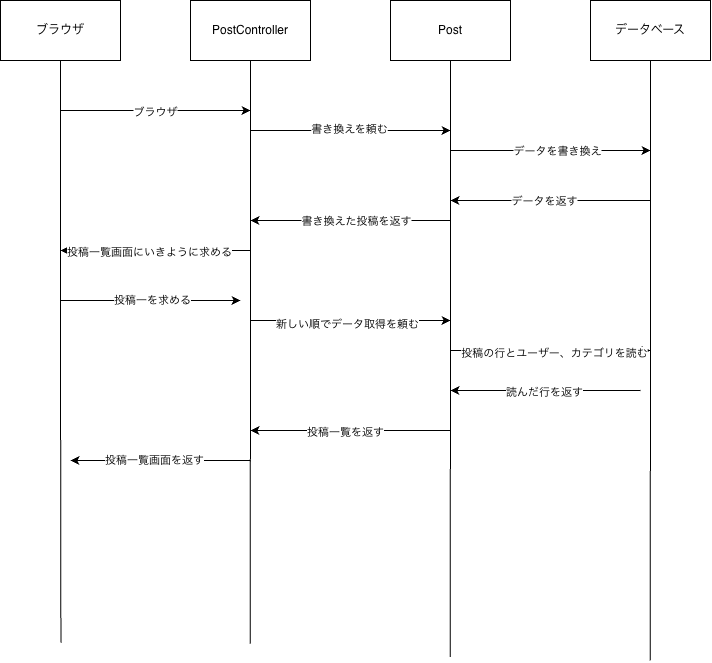

The diagram above was exported from draw.io. Its source (the exported page's mxGraphModel, read from the mxfile embedded in the PNG):
<mxGraphModel dx="1294" dy="718" grid="1" gridSize="10" guides="1" tooltips="1" connect="1" arrows="1" fold="1" page="1" pageScale="1" pageWidth="827" pageHeight="1169" background="light-dark(#FFFFFF,#121212)" math="0" shadow="0">
  <root>
    <mxCell id="0" />
    <mxCell id="1" parent="0" />
    <mxCell id="IZ7e01y1_HdoXTdhDwQI-28" edge="1" parent="1" source="IZ7e01y1_HdoXTdhDwQI-20" style="edgeStyle=orthogonalEdgeStyle;rounded=0;orthogonalLoop=1;jettySize=auto;html=1;exitX=0.5;exitY=1;exitDx=0;exitDy=0;defaultLabelBackgroundColor=page;endArrow=none;endFill=0;">
      <mxGeometry relative="1" x="-0.0015" as="geometry">
        <mxPoint x="729.6559139784945" y="800" as="targetPoint" />
      </mxGeometry>
    </mxCell>
    <mxCell id="IZ7e01y1_HdoXTdhDwQI-20" parent="1" style="rounded=0;whiteSpace=wrap;html=1;" value="データベース" vertex="1">
      <mxGeometry height="60" width="120" x="670" y="140" as="geometry" />
    </mxCell>
    <mxCell id="IZ7e01y1_HdoXTdhDwQI-27" edge="1" parent="1" source="IZ7e01y1_HdoXTdhDwQI-21" style="edgeStyle=orthogonalEdgeStyle;rounded=0;orthogonalLoop=1;jettySize=auto;html=1;exitX=0.5;exitY=1;exitDx=0;exitDy=0;defaultLabelBackgroundColor=page;endArrow=none;endFill=0;">
      <mxGeometry relative="1" x="-0.0005" as="geometry">
        <mxPoint x="529.6559139784945" y="796.4516129032259" as="targetPoint" />
      </mxGeometry>
    </mxCell>
    <mxCell id="IZ7e01y1_HdoXTdhDwQI-21" parent="1" style="rounded=0;whiteSpace=wrap;html=1;" value="Post" vertex="1">
      <mxGeometry height="60" width="120" x="470" y="140" as="geometry" />
    </mxCell>
    <mxCell id="IZ7e01y1_HdoXTdhDwQI-26" edge="1" parent="1" source="IZ7e01y1_HdoXTdhDwQI-22" style="edgeStyle=orthogonalEdgeStyle;rounded=0;orthogonalLoop=1;jettySize=auto;html=1;exitX=0.5;exitY=1;exitDx=0;exitDy=0;defaultLabelBackgroundColor=page;endArrow=none;endFill=0;">
      <mxGeometry relative="1" x="0.0009" as="geometry">
        <mxPoint x="329.6559139784945" y="783.2258064516129" as="targetPoint" />
      </mxGeometry>
    </mxCell>
    <mxCell id="IZ7e01y1_HdoXTdhDwQI-22" parent="1" style="rounded=0;whiteSpace=wrap;html=1;" value="PostController" vertex="1">
      <mxGeometry height="60" width="120" x="270" y="140" as="geometry" />
    </mxCell>
    <mxCell id="IZ7e01y1_HdoXTdhDwQI-25" edge="1" parent="1" source="IZ7e01y1_HdoXTdhDwQI-23" style="edgeStyle=orthogonalEdgeStyle;rounded=0;orthogonalLoop=1;jettySize=auto;html=1;exitX=0.5;exitY=1;exitDx=0;exitDy=0;defaultLabelBackgroundColor=page;endArrow=none;endFill=0;">
      <mxGeometry relative="1" x="-0.0007" as="geometry">
        <mxPoint x="140.4086021505375" y="782.1505376344086" as="targetPoint" />
      </mxGeometry>
    </mxCell>
    <mxCell id="IZ7e01y1_HdoXTdhDwQI-23" parent="1" style="rounded=0;whiteSpace=wrap;html=1;" value="ブラウザ" vertex="1">
      <mxGeometry height="60" width="120" x="80" y="140" as="geometry" />
    </mxCell>
    <mxCell id="IZ7e01y1_HdoXTdhDwQI-29" edge="1" parent="1" style="endArrow=classic;html=1;rounded=0;defaultLabelBackgroundColor=page;" value="">
      <mxGeometry height="50" relative="1" width="50" as="geometry">
        <mxPoint x="140" y="250" as="sourcePoint" />
        <mxPoint x="330" y="250" as="targetPoint" />
      </mxGeometry>
    </mxCell>
    <mxCell id="IZ7e01y1_HdoXTdhDwQI-30" connectable="0" parent="IZ7e01y1_HdoXTdhDwQI-29" style="edgeLabel;html=1;align=center;verticalAlign=middle;resizable=0;points=[];inheritText=1;defaultLabelBackgroundColor=page;" value="ブラウザ" vertex="1">
      <mxGeometry relative="1" x="-0.011" y="-1" as="geometry">
        <mxPoint as="offset" />
      </mxGeometry>
    </mxCell>
    <mxCell id="IZ7e01y1_HdoXTdhDwQI-31" edge="1" parent="1" style="endArrow=classic;html=1;rounded=0;defaultLabelBackgroundColor=page;" value="">
      <mxGeometry height="50" relative="1" width="50" as="geometry">
        <Array as="points" />
        <mxPoint x="330" y="270" as="sourcePoint" />
        <mxPoint x="530" y="270" as="targetPoint" />
      </mxGeometry>
    </mxCell>
    <mxCell id="IZ7e01y1_HdoXTdhDwQI-32" connectable="0" parent="IZ7e01y1_HdoXTdhDwQI-31" style="edgeLabel;html=1;align=center;verticalAlign=middle;resizable=0;points=[];inheritText=1;defaultLabelBackgroundColor=page;" value="書き換えを頼む" vertex="1">
      <mxGeometry relative="1" x="-0.0249" y="2" as="geometry">
        <mxPoint as="offset" />
      </mxGeometry>
    </mxCell>
    <mxCell id="IZ7e01y1_HdoXTdhDwQI-33" edge="1" parent="1" style="endArrow=classic;html=1;rounded=0;defaultLabelBackgroundColor=page;" value="">
      <mxGeometry height="50" relative="1" width="50" as="geometry">
        <mxPoint x="530" y="290" as="sourcePoint" />
        <mxPoint x="730" y="290" as="targetPoint" />
      </mxGeometry>
    </mxCell>
    <mxCell id="IZ7e01y1_HdoXTdhDwQI-34" connectable="0" parent="IZ7e01y1_HdoXTdhDwQI-33" style="edgeLabel;html=1;align=center;verticalAlign=middle;resizable=0;points=[];inheritText=1;defaultLabelBackgroundColor=page;" value="データを書き換え" vertex="1">
      <mxGeometry relative="1" x="0.0611" y="-5" as="geometry">
        <mxPoint y="-5" as="offset" />
      </mxGeometry>
    </mxCell>
    <mxCell id="IZ7e01y1_HdoXTdhDwQI-35" edge="1" parent="1" style="endArrow=classic;html=1;rounded=0;defaultLabelBackgroundColor=page;" value="">
      <mxGeometry height="50" relative="1" width="50" as="geometry">
        <mxPoint x="730" y="340" as="sourcePoint" />
        <mxPoint x="530" y="340" as="targetPoint" />
      </mxGeometry>
    </mxCell>
    <mxCell id="IZ7e01y1_HdoXTdhDwQI-36" connectable="0" parent="IZ7e01y1_HdoXTdhDwQI-35" style="edgeLabel;html=1;align=center;verticalAlign=middle;resizable=0;points=[];inheritText=1;defaultLabelBackgroundColor=page;" value="データを返す" vertex="1">
      <mxGeometry relative="1" x="0.068" y="-5" as="geometry">
        <mxPoint y="5" as="offset" />
      </mxGeometry>
    </mxCell>
    <mxCell id="IZ7e01y1_HdoXTdhDwQI-37" edge="1" parent="1" style="endArrow=classic;html=1;rounded=0;defaultLabelBackgroundColor=page;" value="">
      <mxGeometry height="50" relative="1" width="50" as="geometry">
        <mxPoint x="530" y="360" as="sourcePoint" />
        <mxPoint x="330" y="360" as="targetPoint" />
      </mxGeometry>
    </mxCell>
    <mxCell id="IZ7e01y1_HdoXTdhDwQI-38" connectable="0" parent="IZ7e01y1_HdoXTdhDwQI-37" style="edgeLabel;html=1;align=center;verticalAlign=middle;resizable=0;points=[];inheritText=1;defaultLabelBackgroundColor=page;" value="書き換えた投稿を返す" vertex="1">
      <mxGeometry relative="1" x="-0.0503" as="geometry">
        <mxPoint as="offset" />
      </mxGeometry>
    </mxCell>
    <mxCell id="IZ7e01y1_HdoXTdhDwQI-39" edge="1" parent="1" style="endArrow=classic;html=1;rounded=0;defaultLabelBackgroundColor=page;" value="">
      <mxGeometry height="50" relative="1" width="50" as="geometry">
        <mxPoint x="330" y="390" as="sourcePoint" />
        <mxPoint x="140" y="390" as="targetPoint" />
      </mxGeometry>
    </mxCell>
    <mxCell id="IZ7e01y1_HdoXTdhDwQI-40" connectable="0" parent="IZ7e01y1_HdoXTdhDwQI-39" style="edgeLabel;html=1;align=center;verticalAlign=middle;resizable=0;points=[];inheritText=1;defaultLabelBackgroundColor=page;" value="投稿一覧画面にいきように求める" vertex="1">
      <mxGeometry relative="1" x="0.0789" y="1" as="geometry">
        <mxPoint as="offset" />
      </mxGeometry>
    </mxCell>
    <mxCell id="IZ7e01y1_HdoXTdhDwQI-41" edge="1" parent="1" style="endArrow=classic;html=1;rounded=0;defaultLabelBackgroundColor=page;" value="">
      <mxGeometry height="50" relative="1" width="50" as="geometry">
        <mxPoint x="140" y="440" as="sourcePoint" />
        <mxPoint x="320" y="440" as="targetPoint" />
      </mxGeometry>
    </mxCell>
    <mxCell id="IZ7e01y1_HdoXTdhDwQI-42" connectable="0" parent="IZ7e01y1_HdoXTdhDwQI-41" style="edgeLabel;html=1;align=center;verticalAlign=middle;resizable=0;points=[];inheritText=1;defaultLabelBackgroundColor=page;" value="投稿一を求める" vertex="1">
      <mxGeometry relative="1" x="0.0081" y="1" as="geometry">
        <mxPoint as="offset" />
      </mxGeometry>
    </mxCell>
    <mxCell id="IZ7e01y1_HdoXTdhDwQI-43" edge="1" parent="1" style="endArrow=classic;html=1;rounded=0;defaultLabelBackgroundColor=page;" value="">
      <mxGeometry height="50" relative="1" width="50" as="geometry">
        <mxPoint x="330" y="460" as="sourcePoint" />
        <mxPoint x="530" y="460" as="targetPoint" />
      </mxGeometry>
    </mxCell>
    <mxCell id="IZ7e01y1_HdoXTdhDwQI-44" connectable="0" parent="IZ7e01y1_HdoXTdhDwQI-43" style="edgeLabel;html=1;align=center;verticalAlign=middle;resizable=0;points=[];inheritText=1;defaultLabelBackgroundColor=page;" value="新しい順でデータ取得を頼む" vertex="1">
      <mxGeometry relative="1" x="-0.0357" y="-3" as="geometry">
        <mxPoint as="offset" />
      </mxGeometry>
    </mxCell>
    <mxCell id="IZ7e01y1_HdoXTdhDwQI-45" edge="1" parent="1" style="endArrow=classic;html=1;rounded=0;defaultLabelBackgroundColor=page;" value="">
      <mxGeometry height="50" relative="1" width="50" as="geometry">
        <mxPoint x="530" y="490" as="sourcePoint" />
        <mxPoint x="730" y="490" as="targetPoint" />
      </mxGeometry>
    </mxCell>
    <mxCell id="IZ7e01y1_HdoXTdhDwQI-46" connectable="0" parent="IZ7e01y1_HdoXTdhDwQI-45" style="edgeLabel;html=1;align=center;verticalAlign=middle;resizable=0;points=[];inheritText=1;defaultLabelBackgroundColor=page;" value="投稿の行とユーザー、カテゴリを読む" vertex="1">
      <mxGeometry relative="1" x="0.0288" y="-2" as="geometry">
        <mxPoint as="offset" />
      </mxGeometry>
    </mxCell>
    <mxCell id="IZ7e01y1_HdoXTdhDwQI-47" edge="1" parent="1" style="endArrow=classic;html=1;rounded=0;defaultLabelBackgroundColor=page;" value="">
      <mxGeometry height="50" relative="1" width="50" as="geometry">
        <mxPoint x="720" y="530" as="sourcePoint" />
        <mxPoint x="530" y="530" as="targetPoint" />
      </mxGeometry>
    </mxCell>
    <mxCell id="IZ7e01y1_HdoXTdhDwQI-48" connectable="0" parent="IZ7e01y1_HdoXTdhDwQI-47" style="edgeLabel;html=1;align=center;verticalAlign=middle;resizable=0;points=[];inheritText=1;defaultLabelBackgroundColor=page;" value="読んだ行を返す" vertex="1">
      <mxGeometry relative="1" x="0.0223" y="1" as="geometry">
        <mxPoint as="offset" />
      </mxGeometry>
    </mxCell>
    <mxCell id="IZ7e01y1_HdoXTdhDwQI-49" edge="1" parent="1" style="endArrow=classic;html=1;rounded=0;defaultLabelBackgroundColor=page;" value="">
      <mxGeometry height="50" relative="1" width="50" as="geometry">
        <mxPoint x="530" y="570" as="sourcePoint" />
        <mxPoint x="330" y="570" as="targetPoint" />
      </mxGeometry>
    </mxCell>
    <mxCell id="IZ7e01y1_HdoXTdhDwQI-51" connectable="0" parent="IZ7e01y1_HdoXTdhDwQI-49" style="edgeLabel;html=1;align=center;verticalAlign=middle;resizable=0;points=[];inheritText=1;defaultLabelBackgroundColor=page;" value="投稿一覧を返す" vertex="1">
      <mxGeometry relative="1" x="0.0572" y="1" as="geometry">
        <mxPoint as="offset" />
      </mxGeometry>
    </mxCell>
    <mxCell id="IZ7e01y1_HdoXTdhDwQI-50" edge="1" parent="1" style="endArrow=classic;html=1;rounded=0;defaultLabelBackgroundColor=page;" value="">
      <mxGeometry height="50" relative="1" width="50" as="geometry">
        <mxPoint x="330" y="600" as="sourcePoint" />
        <mxPoint x="150" y="600" as="targetPoint" />
      </mxGeometry>
    </mxCell>
    <mxCell id="IZ7e01y1_HdoXTdhDwQI-52" connectable="0" parent="IZ7e01y1_HdoXTdhDwQI-50" style="edgeLabel;html=1;align=center;verticalAlign=middle;resizable=0;points=[];inheritText=1;defaultLabelBackgroundColor=page;" value="投稿一覧画面を返す" vertex="1">
      <mxGeometry relative="1" x="0.0791" y="-1" as="geometry">
        <mxPoint as="offset" />
      </mxGeometry>
    </mxCell>
  </root>
</mxGraphModel>